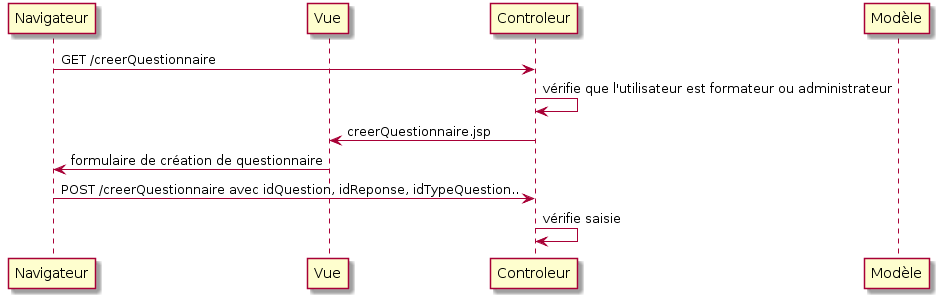

The diagram above was rendered by PlantUML. Its source (embedded in the PNG):
@startuml
participant Navigateur
participant Vue

Navigateur -> Controleur: GET /creerQuestionnaire
Controleur -> Controleur : vérifie que l'utilisateur est formateur ou administrateur
Controleur -> Vue: creerQuestionnaire.jsp

participant Modèle
Vue -> Navigateur: formulaire de création de questionnaire
Navigateur -> Controleur: POST /creerQuestionnaire avec idQuestion, idReponse, idTypeQuestion..
Controleur -> Controleur: vérifie saisie
@enduml